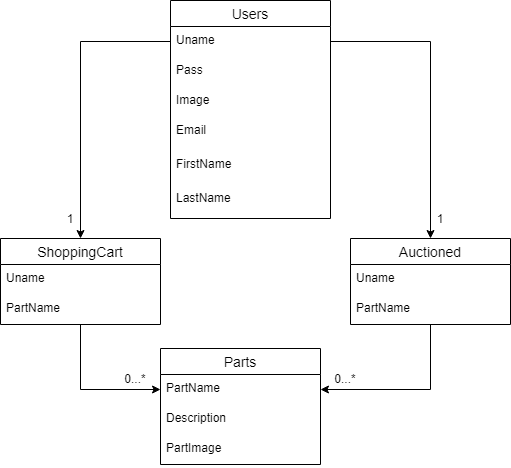

The diagram above was exported from draw.io. Its source (the exported page's mxGraphModel, read from the mxfile embedded in the PNG):
<mxGraphModel dx="1422" dy="705" grid="1" gridSize="10" guides="1" tooltips="1" connect="1" arrows="1" fold="1" page="1" pageScale="1" pageWidth="850" pageHeight="1100" math="0" shadow="0" extFonts="Permanent Marker^https://fonts.googleapis.com/css?family=Permanent+Marker">
  <root>
    <mxCell id="0" />
    <mxCell id="1" parent="0" />
    <mxCell id="vzDoGAbwXqG54mkpN-zP-45" value="1" style="text;html=1;strokeColor=none;fillColor=none;align=center;verticalAlign=middle;whiteSpace=wrap;rounded=0;rotation=0;" parent="1" vertex="1">
      <mxGeometry x="580" y="220" width="40" height="20" as="geometry" />
    </mxCell>
    <mxCell id="vzDoGAbwXqG54mkpN-zP-47" value="1" style="text;html=1;strokeColor=none;fillColor=none;align=center;verticalAlign=middle;whiteSpace=wrap;rounded=0;rotation=0;" parent="1" vertex="1">
      <mxGeometry x="210" y="220" width="40" height="20" as="geometry" />
    </mxCell>
    <mxCell id="vzDoGAbwXqG54mkpN-zP-50" value="0...*" style="text;html=1;strokeColor=none;fillColor=none;align=center;verticalAlign=middle;whiteSpace=wrap;rounded=0;rotation=0;" parent="1" vertex="1">
      <mxGeometry x="485" y="380" width="40" height="20" as="geometry" />
    </mxCell>
    <mxCell id="vzDoGAbwXqG54mkpN-zP-52" value="0...*" style="text;html=1;strokeColor=none;fillColor=none;align=center;verticalAlign=middle;whiteSpace=wrap;rounded=0;rotation=0;" parent="1" vertex="1">
      <mxGeometry x="275" y="380" width="40" height="20" as="geometry" />
    </mxCell>
    <mxCell id="ahhTTjE9uPzL7hoSYORa-6" style="edgeStyle=orthogonalEdgeStyle;rounded=0;orthogonalLoop=1;jettySize=auto;html=1;entryX=1;entryY=0.5;entryDx=0;entryDy=0;" parent="1" source="vzDoGAbwXqG54mkpN-zP-28" target="vzDoGAbwXqG54mkpN-zP-36" edge="1">
      <mxGeometry relative="1" as="geometry" />
    </mxCell>
    <mxCell id="ahhTTjE9uPzL7hoSYORa-5" style="edgeStyle=orthogonalEdgeStyle;rounded=0;orthogonalLoop=1;jettySize=auto;html=1;entryX=0;entryY=0.5;entryDx=0;entryDy=0;" parent="1" source="vzDoGAbwXqG54mkpN-zP-32" target="vzDoGAbwXqG54mkpN-zP-36" edge="1">
      <mxGeometry relative="1" as="geometry" />
    </mxCell>
    <mxCell id="ahhTTjE9uPzL7hoSYORa-3" style="edgeStyle=orthogonalEdgeStyle;rounded=0;orthogonalLoop=1;jettySize=auto;html=1;entryX=0.5;entryY=0;entryDx=0;entryDy=0;exitX=0;exitY=0.5;exitDx=0;exitDy=0;" parent="1" source="vzDoGAbwXqG54mkpN-zP-17" target="vzDoGAbwXqG54mkpN-zP-32" edge="1">
      <mxGeometry relative="1" as="geometry">
        <mxPoint x="320" y="51" as="sourcePoint" />
      </mxGeometry>
    </mxCell>
    <mxCell id="ahhTTjE9uPzL7hoSYORa-4" style="edgeStyle=orthogonalEdgeStyle;rounded=0;orthogonalLoop=1;jettySize=auto;html=1;exitX=1;exitY=0.5;exitDx=0;exitDy=0;" parent="1" source="vzDoGAbwXqG54mkpN-zP-17" target="vzDoGAbwXqG54mkpN-zP-28" edge="1">
      <mxGeometry relative="1" as="geometry">
        <mxPoint x="480" y="51" as="sourcePoint" />
      </mxGeometry>
    </mxCell>
    <mxCell id="vzDoGAbwXqG54mkpN-zP-35" value="Parts" style="swimlane;fontStyle=0;childLayout=stackLayout;horizontal=1;startSize=26;horizontalStack=0;resizeParent=1;resizeParentMax=0;resizeLast=0;collapsible=1;marginBottom=0;align=center;fontSize=14;" parent="1" vertex="1">
      <mxGeometry x="320" y="360" width="160" height="116" as="geometry" />
    </mxCell>
    <mxCell id="vzDoGAbwXqG54mkpN-zP-36" value="PartName" style="text;strokeColor=none;fillColor=none;spacingLeft=4;spacingRight=4;overflow=hidden;rotatable=0;points=[[0,0.5],[1,0.5]];portConstraint=eastwest;fontSize=12;" parent="vzDoGAbwXqG54mkpN-zP-35" vertex="1">
      <mxGeometry y="26" width="160" height="30" as="geometry" />
    </mxCell>
    <mxCell id="vzDoGAbwXqG54mkpN-zP-37" value="Description" style="text;strokeColor=none;fillColor=none;spacingLeft=4;spacingRight=4;overflow=hidden;rotatable=0;points=[[0,0.5],[1,0.5]];portConstraint=eastwest;fontSize=12;" parent="vzDoGAbwXqG54mkpN-zP-35" vertex="1">
      <mxGeometry y="56" width="160" height="30" as="geometry" />
    </mxCell>
    <mxCell id="vzDoGAbwXqG54mkpN-zP-38" value="PartImage" style="text;strokeColor=none;fillColor=none;spacingLeft=4;spacingRight=4;overflow=hidden;rotatable=0;points=[[0,0.5],[1,0.5]];portConstraint=eastwest;fontSize=12;" parent="vzDoGAbwXqG54mkpN-zP-35" vertex="1">
      <mxGeometry y="86" width="160" height="30" as="geometry" />
    </mxCell>
    <mxCell id="vzDoGAbwXqG54mkpN-zP-16" value="Users" style="swimlane;fontStyle=0;childLayout=stackLayout;horizontal=1;startSize=26;horizontalStack=0;resizeParent=1;resizeParentMax=0;resizeLast=0;collapsible=1;marginBottom=0;align=center;fontSize=14;" parent="1" vertex="1">
      <mxGeometry x="330" y="12" width="160" height="218" as="geometry" />
    </mxCell>
    <mxCell id="vzDoGAbwXqG54mkpN-zP-17" value="Uname" style="text;strokeColor=none;fillColor=none;spacingLeft=4;spacingRight=4;overflow=hidden;rotatable=0;points=[[0,0.5],[1,0.5]];portConstraint=eastwest;fontSize=12;" parent="vzDoGAbwXqG54mkpN-zP-16" vertex="1">
      <mxGeometry y="26" width="160" height="30" as="geometry" />
    </mxCell>
    <mxCell id="vzDoGAbwXqG54mkpN-zP-18" value="Pass" style="text;strokeColor=none;fillColor=none;spacingLeft=4;spacingRight=4;overflow=hidden;rotatable=0;points=[[0,0.5],[1,0.5]];portConstraint=eastwest;fontSize=12;" parent="vzDoGAbwXqG54mkpN-zP-16" vertex="1">
      <mxGeometry y="56" width="160" height="30" as="geometry" />
    </mxCell>
    <mxCell id="vzDoGAbwXqG54mkpN-zP-22" value="Image" style="text;strokeColor=none;fillColor=none;spacingLeft=4;spacingRight=4;overflow=hidden;rotatable=0;points=[[0,0.5],[1,0.5]];portConstraint=eastwest;fontSize=12;" parent="vzDoGAbwXqG54mkpN-zP-16" vertex="1">
      <mxGeometry y="86" width="160" height="30" as="geometry" />
    </mxCell>
    <mxCell id="vzDoGAbwXqG54mkpN-zP-19" value="Email" style="text;strokeColor=none;fillColor=none;spacingLeft=4;spacingRight=4;overflow=hidden;rotatable=0;points=[[0,0.5],[1,0.5]];portConstraint=eastwest;fontSize=12;" parent="vzDoGAbwXqG54mkpN-zP-16" vertex="1">
      <mxGeometry y="116" width="160" height="34" as="geometry" />
    </mxCell>
    <mxCell id="BjROrOyUxMl-BFwD8t9h-1" value="FirstName" style="text;strokeColor=none;fillColor=none;spacingLeft=4;spacingRight=4;overflow=hidden;rotatable=0;points=[[0,0.5],[1,0.5]];portConstraint=eastwest;fontSize=12;" parent="vzDoGAbwXqG54mkpN-zP-16" vertex="1">
      <mxGeometry y="150" width="160" height="34" as="geometry" />
    </mxCell>
    <mxCell id="BjROrOyUxMl-BFwD8t9h-2" value="LastName" style="text;strokeColor=none;fillColor=none;spacingLeft=4;spacingRight=4;overflow=hidden;rotatable=0;points=[[0,0.5],[1,0.5]];portConstraint=eastwest;fontSize=12;" parent="vzDoGAbwXqG54mkpN-zP-16" vertex="1">
      <mxGeometry y="184" width="160" height="34" as="geometry" />
    </mxCell>
    <mxCell id="vzDoGAbwXqG54mkpN-zP-32" value="ShoppingCart" style="swimlane;fontStyle=0;childLayout=stackLayout;horizontal=1;startSize=26;horizontalStack=0;resizeParent=1;resizeParentMax=0;resizeLast=0;collapsible=1;marginBottom=0;align=center;fontSize=14;" parent="1" vertex="1">
      <mxGeometry x="160" y="250" width="160" height="86" as="geometry" />
    </mxCell>
    <mxCell id="vzDoGAbwXqG54mkpN-zP-33" value="Uname" style="text;strokeColor=none;fillColor=none;spacingLeft=4;spacingRight=4;overflow=hidden;rotatable=0;points=[[0,0.5],[1,0.5]];portConstraint=eastwest;fontSize=12;" parent="vzDoGAbwXqG54mkpN-zP-32" vertex="1">
      <mxGeometry y="26" width="160" height="30" as="geometry" />
    </mxCell>
    <mxCell id="vzDoGAbwXqG54mkpN-zP-34" value="PartName" style="text;strokeColor=none;fillColor=none;spacingLeft=4;spacingRight=4;overflow=hidden;rotatable=0;points=[[0,0.5],[1,0.5]];portConstraint=eastwest;fontSize=12;" parent="vzDoGAbwXqG54mkpN-zP-32" vertex="1">
      <mxGeometry y="56" width="160" height="30" as="geometry" />
    </mxCell>
    <mxCell id="vzDoGAbwXqG54mkpN-zP-28" value="Auctioned" style="swimlane;fontStyle=0;childLayout=stackLayout;horizontal=1;startSize=26;horizontalStack=0;resizeParent=1;resizeParentMax=0;resizeLast=0;collapsible=1;marginBottom=0;align=center;fontSize=14;" parent="1" vertex="1">
      <mxGeometry x="510" y="250" width="160" height="86" as="geometry" />
    </mxCell>
    <mxCell id="vzDoGAbwXqG54mkpN-zP-29" value="Uname" style="text;strokeColor=none;fillColor=none;spacingLeft=4;spacingRight=4;overflow=hidden;rotatable=0;points=[[0,0.5],[1,0.5]];portConstraint=eastwest;fontSize=12;" parent="vzDoGAbwXqG54mkpN-zP-28" vertex="1">
      <mxGeometry y="26" width="160" height="30" as="geometry" />
    </mxCell>
    <mxCell id="vzDoGAbwXqG54mkpN-zP-30" value="PartName" style="text;strokeColor=none;fillColor=none;spacingLeft=4;spacingRight=4;overflow=hidden;rotatable=0;points=[[0,0.5],[1,0.5]];portConstraint=eastwest;fontSize=12;" parent="vzDoGAbwXqG54mkpN-zP-28" vertex="1">
      <mxGeometry y="56" width="160" height="30" as="geometry" />
    </mxCell>
  </root>
</mxGraphModel>